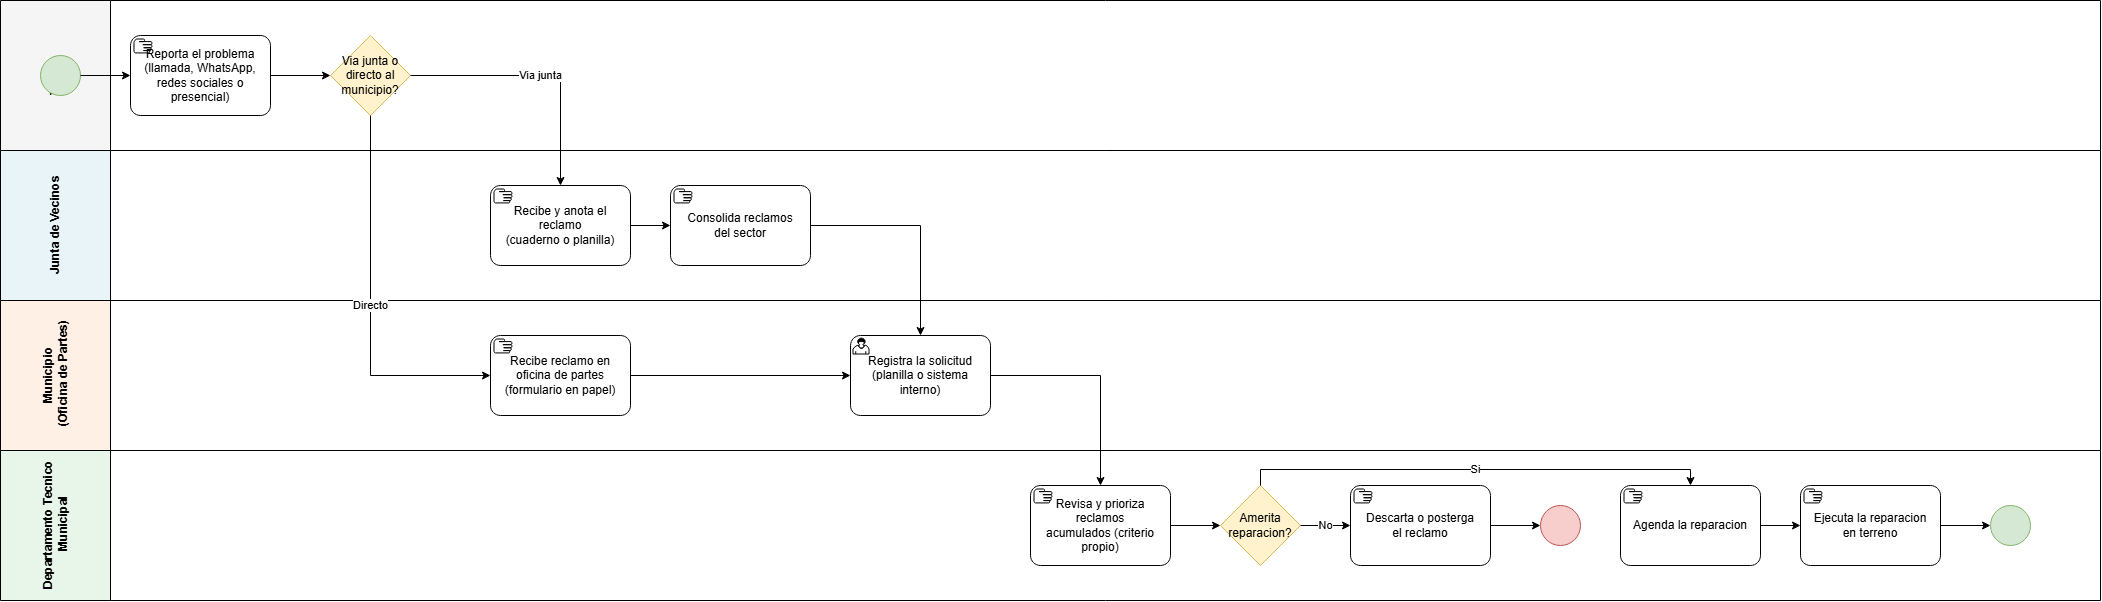

The diagram above was exported from draw.io. Its source (the exported page's mxGraphModel, read from the mxfile embedded in the PNG):
<mxGraphModel dx="1471" dy="753" grid="0" gridSize="10" guides="1" tooltips="1" connect="1" arrows="1" fold="1" page="0" pageScale="1" pageWidth="827" pageHeight="1169" math="0" shadow="0">
  <root>
    <mxCell id="0" />
    <mxCell id="1" parent="0" />
    <mxCell id="laneVecino" parent="1" style="swimlane;horizontal=0;startSize=110;fillColor=#f5f5f5;html=1;" value="Vecino" vertex="1">
      <mxGeometry height="150" width="2100" as="geometry" />
    </mxCell>
    <mxCell id="start1" parent="laneVecino" style="ellipse;whiteSpace=wrap;html=1;fillColor=#d5e8d4;strokeColor=#82b366;" value="" vertex="1">
      <mxGeometry height="40" width="40" x="40" y="55" as="geometry" />
    </mxCell>
    <mxCell id="t_reporta" parent="laneVecino" style="points=[[0.25,0,0],[0.5,0,0],[0.75,0,0],[1,0.25,0],[1,0.5,0],[1,0.75,0],[0.75,1,0],[0.5,1,0],[0.25,1,0],[0,0.75,0],[0,0.5,0],[0,0.25,0]];shape=mxgraph.bpmn.task2;whiteSpace=wrap;rectStyle=rounded;size=10;html=1;container=1;expand=0;collapsible=0;taskMarker=manual;" value="Reporta el problema&#10;(llamada, WhatsApp,&#10;redes sociales o presencial)" vertex="1">
      <mxGeometry height="80" width="140" x="130" y="35" as="geometry" />
    </mxCell>
    <mxCell id="gw1" parent="laneVecino" style="rhombus;whiteSpace=wrap;html=1;fillColor=#fff2cc;strokeColor=#d6b656;" value="Via junta o&#10;directo al municipio?" vertex="1">
      <mxGeometry height="80" width="80" x="330" y="35" as="geometry" />
    </mxCell>
    <mxCell id="e1" edge="1" parent="laneVecino" source="start1" style="edgeStyle=orthogonalEdgeStyle;rounded=0;html=1;libavoidRouting=1;orthogonalLoop=1;jettySize=auto;" target="t_reporta">
      <mxGeometry relative="1" as="geometry">
        <Array as="points" />
      </mxGeometry>
    </mxCell>
    <mxCell id="e2" edge="1" parent="laneVecino" source="t_reporta" style="edgeStyle=orthogonalEdgeStyle;rounded=0;html=1;libavoidRouting=1;orthogonalLoop=1;jettySize=auto;" target="gw1">
      <mxGeometry relative="1" as="geometry">
        <Array as="points" />
      </mxGeometry>
    </mxCell>
    <mxCell id="laneJunta" parent="1" style="swimlane;horizontal=0;startSize=110;fillColor=#e8f4f8;html=1;" value="Junta de Vecinos" vertex="1">
      <mxGeometry height="150" width="2100" y="150" as="geometry" />
    </mxCell>
    <mxCell id="t_junta" parent="laneJunta" style="points=[[0.25,0,0],[0.5,0,0],[0.75,0,0],[1,0.25,0],[1,0.5,0],[1,0.75,0],[0.75,1,0],[0.5,1,0],[0.25,1,0],[0,0.75,0],[0,0.5,0],[0,0.25,0]];shape=mxgraph.bpmn.task2;whiteSpace=wrap;rectStyle=rounded;size=10;html=1;container=1;expand=0;collapsible=0;taskMarker=manual;" value="Recibe y anota el reclamo&#10;(cuaderno o planilla)" vertex="1">
      <mxGeometry height="80" width="140" x="490" y="35" as="geometry" />
    </mxCell>
    <mxCell id="t_consolida" parent="laneJunta" style="points=[[0.25,0,0],[0.5,0,0],[0.75,0,0],[1,0.25,0],[1,0.5,0],[1,0.75,0],[0.75,1,0],[0.5,1,0],[0.25,1,0],[0,0.75,0],[0,0.5,0],[0,0.25,0]];shape=mxgraph.bpmn.task2;whiteSpace=wrap;rectStyle=rounded;size=10;html=1;container=1;expand=0;collapsible=0;taskMarker=manual;" value="Consolida reclamos&#10;del sector" vertex="1">
      <mxGeometry height="80" width="140" x="670" y="35" as="geometry" />
    </mxCell>
    <mxCell id="e5" edge="1" parent="laneJunta" source="t_junta" style="edgeStyle=orthogonalEdgeStyle;rounded=0;html=1;libavoidRouting=1;orthogonalLoop=1;jettySize=auto;" target="t_consolida">
      <mxGeometry relative="1" as="geometry">
        <Array as="points" />
      </mxGeometry>
    </mxCell>
    <mxCell id="laneMuni" parent="1" style="swimlane;horizontal=0;startSize=110;fillColor=#fff0e6;html=1;" value="Municipio&lt;div&gt;&amp;nbsp;(Oficina de Partes)&lt;/div&gt;" vertex="1">
      <mxGeometry height="150" width="2100" y="300" as="geometry" />
    </mxCell>
    <mxCell id="t_oficina" parent="laneMuni" style="points=[[0.25,0,0],[0.5,0,0],[0.75,0,0],[1,0.25,0],[1,0.5,0],[1,0.75,0],[0.75,1,0],[0.5,1,0],[0.25,1,0],[0,0.75,0],[0,0.5,0],[0,0.25,0]];shape=mxgraph.bpmn.task2;whiteSpace=wrap;rectStyle=rounded;size=10;html=1;container=1;expand=0;collapsible=0;taskMarker=manual;" value="Recibe reclamo en&#10;oficina de partes&#10;(formulario en papel)" vertex="1">
      <mxGeometry height="80" width="140" x="490" y="35" as="geometry" />
    </mxCell>
    <mxCell id="t_registra" parent="laneMuni" style="points=[[0.25,0,0],[0.5,0,0],[0.75,0,0],[1,0.25,0],[1,0.5,0],[1,0.75,0],[0.75,1,0],[0.5,1,0],[0.25,1,0],[0,0.75,0],[0,0.5,0],[0,0.25,0]];shape=mxgraph.bpmn.task2;whiteSpace=wrap;rectStyle=rounded;size=10;html=1;container=1;expand=0;collapsible=0;taskMarker=user;" value="Registra la solicitud&#10;(planilla o sistema interno)" vertex="1">
      <mxGeometry height="80" width="140" x="850" y="35" as="geometry" />
    </mxCell>
    <mxCell id="e7" edge="1" parent="laneMuni" source="t_oficina" style="edgeStyle=orthogonalEdgeStyle;rounded=0;html=1;libavoidRouting=1;orthogonalLoop=1;jettySize=auto;" target="t_registra">
      <mxGeometry relative="1" as="geometry">
        <Array as="points" />
      </mxGeometry>
    </mxCell>
    <mxCell id="laneDepto" parent="1" style="swimlane;horizontal=0;startSize=110;fillColor=#e8f5e9;html=1;" value="Departamento Tecnico&lt;div&gt;&amp;nbsp;Municipal&lt;/div&gt;" vertex="1">
      <mxGeometry height="150" width="2100" y="450" as="geometry" />
    </mxCell>
    <mxCell id="t_revisa" parent="laneDepto" style="points=[[0.25,0,0],[0.5,0,0],[0.75,0,0],[1,0.25,0],[1,0.5,0],[1,0.75,0],[0.75,1,0],[0.5,1,0],[0.25,1,0],[0,0.75,0],[0,0.5,0],[0,0.25,0]];shape=mxgraph.bpmn.task2;whiteSpace=wrap;rectStyle=rounded;size=10;html=1;container=1;expand=0;collapsible=0;taskMarker=manual;" value="Revisa y prioriza reclamos&#10;acumulados (criterio propio)" vertex="1">
      <mxGeometry height="80" width="140" x="1030" y="35" as="geometry" />
    </mxCell>
    <mxCell id="gw2" parent="laneDepto" style="rhombus;whiteSpace=wrap;html=1;fillColor=#fff2cc;strokeColor=#d6b656;" value="Amerita&#10;reparacion?" vertex="1">
      <mxGeometry height="80" width="80" x="1220" y="35" as="geometry" />
    </mxCell>
    <mxCell id="t_descarta" parent="laneDepto" style="points=[[0.25,0,0],[0.5,0,0],[0.75,0,0],[1,0.25,0],[1,0.5,0],[1,0.75,0],[0.75,1,0],[0.5,1,0],[0.25,1,0],[0,0.75,0],[0,0.5,0],[0,0.25,0]];shape=mxgraph.bpmn.task2;whiteSpace=wrap;rectStyle=rounded;size=10;html=1;container=1;expand=0;collapsible=0;taskMarker=manual;" value="Descarta o posterga&#10;el reclamo" vertex="1">
      <mxGeometry height="80" width="140" x="1350" y="35" as="geometry" />
    </mxCell>
    <mxCell id="end_no" parent="laneDepto" style="ellipse;whiteSpace=wrap;html=1;fillColor=#f8cecc;strokeColor=#b85450;" value="" vertex="1">
      <mxGeometry height="40" width="40" x="1540" y="55" as="geometry" />
    </mxCell>
    <mxCell id="t_agenda" parent="laneDepto" style="points=[[0.25,0,0],[0.5,0,0],[0.75,0,0],[1,0.25,0],[1,0.5,0],[1,0.75,0],[0.75,1,0],[0.5,1,0],[0.25,1,0],[0,0.75,0],[0,0.5,0],[0,0.25,0]];shape=mxgraph.bpmn.task2;whiteSpace=wrap;rectStyle=rounded;size=10;html=1;container=1;expand=0;collapsible=0;taskMarker=manual;" value="Agenda la reparacion" vertex="1">
      <mxGeometry height="80" width="140" x="1620" y="35" as="geometry" />
    </mxCell>
    <mxCell id="t_ejecuta" parent="laneDepto" style="points=[[0.25,0,0],[0.5,0,0],[0.75,0,0],[1,0.25,0],[1,0.5,0],[1,0.75,0],[0.75,1,0],[0.5,1,0],[0.25,1,0],[0,0.75,0],[0,0.5,0],[0,0.25,0]];shape=mxgraph.bpmn.task2;whiteSpace=wrap;rectStyle=rounded;size=10;html=1;container=1;expand=0;collapsible=0;taskMarker=manual;" value="Ejecuta la reparacion&#10;en terreno" vertex="1">
      <mxGeometry height="80" width="140" x="1800" y="35" as="geometry" />
    </mxCell>
    <mxCell id="end_ok" parent="laneDepto" style="ellipse;whiteSpace=wrap;html=1;fillColor=#d5e8d4;strokeColor=#82b366;" value="" vertex="1">
      <mxGeometry height="40" width="40" x="1990" y="55" as="geometry" />
    </mxCell>
    <mxCell id="e9" edge="1" parent="laneDepto" source="t_revisa" style="edgeStyle=orthogonalEdgeStyle;rounded=0;html=1;libavoidRouting=1;orthogonalLoop=1;jettySize=auto;" target="gw2">
      <mxGeometry relative="1" as="geometry">
        <Array as="points" />
      </mxGeometry>
    </mxCell>
    <mxCell id="e10" edge="1" parent="laneDepto" source="gw2" style="edgeStyle=orthogonalEdgeStyle;rounded=0;html=1;libavoidRouting=1;orthogonalLoop=1;jettySize=auto;" target="t_descarta" value="No">
      <mxGeometry relative="1" as="geometry">
        <Array as="points" />
      </mxGeometry>
    </mxCell>
    <mxCell id="e11" edge="1" parent="laneDepto" source="t_descarta" style="edgeStyle=orthogonalEdgeStyle;rounded=0;html=1;libavoidRouting=1;orthogonalLoop=1;jettySize=auto;" target="end_no">
      <mxGeometry relative="1" as="geometry">
        <Array as="points" />
      </mxGeometry>
    </mxCell>
    <mxCell id="e12" edge="1" parent="laneDepto" source="gw2" style="edgeStyle=orthogonalEdgeStyle;rounded=0;html=1;libavoidRouting=1;orthogonalLoop=1;jettySize=auto;" target="t_agenda" value="Si">
      <mxGeometry relative="1" as="geometry">
        <Array as="points">
          <mxPoint x="1260" y="19" />
          <mxPoint x="1690" y="19" />
        </Array>
      </mxGeometry>
    </mxCell>
    <mxCell id="e13" edge="1" parent="laneDepto" source="t_agenda" style="edgeStyle=orthogonalEdgeStyle;rounded=0;html=1;libavoidRouting=1;orthogonalLoop=1;jettySize=auto;" target="t_ejecuta">
      <mxGeometry relative="1" as="geometry">
        <Array as="points" />
      </mxGeometry>
    </mxCell>
    <mxCell id="e14" edge="1" parent="laneDepto" source="t_ejecuta" style="edgeStyle=orthogonalEdgeStyle;rounded=0;html=1;libavoidRouting=1;orthogonalLoop=1;jettySize=auto;" target="end_ok">
      <mxGeometry relative="1" as="geometry">
        <Array as="points" />
      </mxGeometry>
    </mxCell>
    <mxCell id="e3" edge="1" parent="1" source="gw1" style="edgeStyle=orthogonalEdgeStyle;rounded=0;html=1;libavoidRouting=1;orthogonalLoop=1;jettySize=auto;" target="t_junta" value="Via junta">
      <mxGeometry relative="1" as="geometry">
        <Array as="points">
          <mxPoint x="560" y="75" />
        </Array>
      </mxGeometry>
    </mxCell>
    <mxCell id="e4" edge="1" parent="1" source="gw1" style="edgeStyle=orthogonalEdgeStyle;rounded=0;html=1;libavoidRouting=1;orthogonalLoop=1;jettySize=auto;" target="t_oficina" value="Directo">
      <mxGeometry relative="1" as="geometry">
        <Array as="points">
          <mxPoint x="370" y="375" />
        </Array>
      </mxGeometry>
    </mxCell>
    <mxCell id="e6" edge="1" parent="1" source="t_consolida" style="edgeStyle=orthogonalEdgeStyle;rounded=0;html=1;libavoidRouting=1;orthogonalLoop=1;jettySize=auto;" target="t_registra">
      <mxGeometry relative="1" as="geometry">
        <Array as="points">
          <mxPoint x="920" y="225" />
        </Array>
      </mxGeometry>
    </mxCell>
    <mxCell id="e8" edge="1" parent="1" source="t_registra" style="edgeStyle=orthogonalEdgeStyle;rounded=0;html=1;libavoidRouting=1;orthogonalLoop=1;jettySize=auto;" target="t_revisa">
      <mxGeometry relative="1" as="geometry">
        <Array as="points">
          <mxPoint x="1100" y="375" />
        </Array>
      </mxGeometry>
    </mxCell>
  </root>
</mxGraphModel>